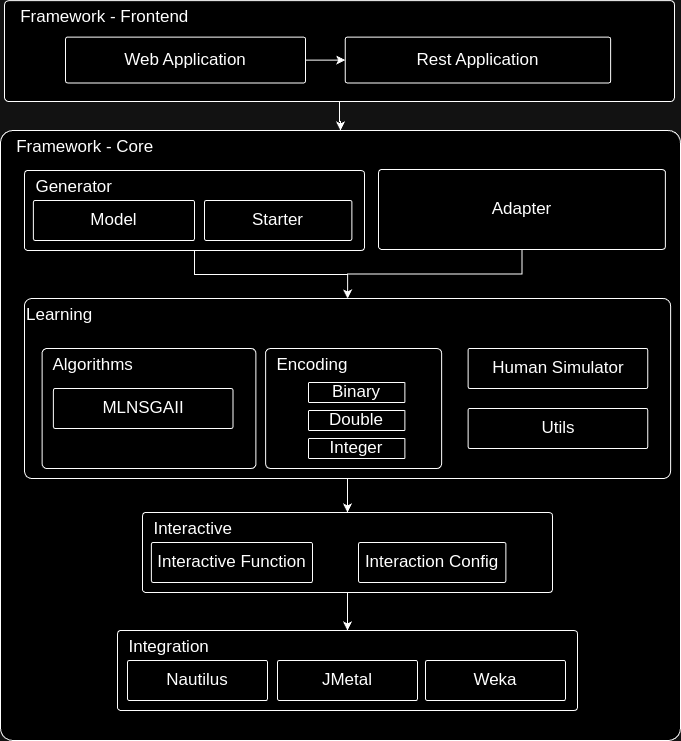

The diagram above was exported from draw.io. Its source (the exported page's mxGraphModel, read from the mxfile embedded in the PNG):
<mxGraphModel dx="1368" dy="788" grid="1" gridSize="10" guides="1" tooltips="1" connect="1" arrows="1" fold="1" page="1" pageScale="1" pageWidth="827" pageHeight="1169" math="0" shadow="0">
  <root>
    <mxCell id="0" />
    <mxCell id="1" parent="0" />
    <mxCell id="SAuky-agSvdibuI8VWrR-51" style="edgeStyle=orthogonalEdgeStyle;rounded=0;orthogonalLoop=1;jettySize=auto;html=1;" edge="1" parent="1" source="SAuky-agSvdibuI8VWrR-46">
      <mxGeometry relative="1" as="geometry">
        <mxPoint x="390" y="401.9999999999998" as="targetPoint" />
      </mxGeometry>
    </mxCell>
    <mxCell id="SAuky-agSvdibuI8VWrR-64" value="&lt;div style=&quot;padding-top: 0px; font-size: 17px;&quot;&gt;&amp;nbsp; &amp;nbsp;&lt;span style=&quot;background-color: initial;&quot;&gt;Framework - Core&lt;/span&gt;&lt;/div&gt;" style="rounded=1;whiteSpace=wrap;html=1;align=left;verticalAlign=top;arcSize=2;fontSize=17;container=0;" vertex="1" parent="1">
      <mxGeometry x="35" y="430" width="680" height="610" as="geometry" />
    </mxCell>
    <mxCell id="SAuky-agSvdibuI8VWrR-70" style="edgeStyle=orthogonalEdgeStyle;rounded=0;orthogonalLoop=1;jettySize=auto;html=1;" edge="1" parent="1" source="SAuky-agSvdibuI8VWrR-54" target="SAuky-agSvdibuI8VWrR-64">
      <mxGeometry relative="1" as="geometry" />
    </mxCell>
    <mxCell id="SAuky-agSvdibuI8VWrR-54" value="&lt;div style=&quot;padding-top: 0px; font-size: 17px;&quot;&gt;&amp;nbsp; &amp;nbsp;Framework - Frontend&lt;/div&gt;" style="rounded=1;whiteSpace=wrap;html=1;align=left;verticalAlign=top;arcSize=4;fontSize=17;container=0;" vertex="1" parent="1">
      <mxGeometry x="39" y="300.17" width="670" height="100.83" as="geometry" />
    </mxCell>
    <mxCell id="SAuky-agSvdibuI8VWrR-62" style="edgeStyle=orthogonalEdgeStyle;rounded=0;orthogonalLoop=1;jettySize=auto;html=1;" edge="1" parent="1" source="SAuky-agSvdibuI8VWrR-60" target="SAuky-agSvdibuI8VWrR-58">
      <mxGeometry relative="1" as="geometry" />
    </mxCell>
    <mxCell id="SAuky-agSvdibuI8VWrR-58" value="&lt;div style=&quot;padding-top: 0px; font-size: 17px;&quot;&gt;Rest Application&lt;/div&gt;" style="rounded=1;whiteSpace=wrap;html=1;align=center;verticalAlign=middle;arcSize=4;fontSize=17;container=0;" vertex="1" parent="1">
      <mxGeometry x="379.7560975609756" y="336.6666666666667" width="265.3658536585366" height="45.83333333333333" as="geometry" />
    </mxCell>
    <mxCell id="SAuky-agSvdibuI8VWrR-60" value="&lt;div style=&quot;padding-top: 0px; font-size: 17px;&quot;&gt;Web Application&lt;/div&gt;" style="rounded=1;whiteSpace=wrap;html=1;align=center;verticalAlign=middle;arcSize=4;fontSize=17;container=0;" vertex="1" parent="1">
      <mxGeometry x="100" y="336.6666666666667" width="240" height="45.83333333333333" as="geometry" />
    </mxCell>
    <mxCell id="SAuky-agSvdibuI8VWrR-1" value="&lt;div style=&quot;padding-top: 0px; font-size: 17px;&quot;&gt;&lt;span style=&quot;background-color: initial;&quot;&gt;&amp;nbsp;&amp;nbsp;&lt;/span&gt;&lt;span style=&quot;background-color: initial;&quot;&gt;Integration&lt;/span&gt;&lt;br&gt;&lt;/div&gt;" style="rounded=1;whiteSpace=wrap;html=1;align=left;verticalAlign=top;arcSize=4;fontSize=17;container=0;" vertex="1" parent="1">
      <mxGeometry x="152" y="930" width="460" height="80" as="geometry" />
    </mxCell>
    <mxCell id="SAuky-agSvdibuI8VWrR-5" value="&lt;div style=&quot;padding-top: 0px; font-size: 17px;&quot;&gt;Nautilus&lt;/div&gt;" style="rounded=1;whiteSpace=wrap;html=1;align=center;verticalAlign=middle;arcSize=4;fontSize=17;container=0;" vertex="1" parent="1">
      <mxGeometry x="162" y="960" width="140" height="40" as="geometry" />
    </mxCell>
    <mxCell id="SAuky-agSvdibuI8VWrR-6" value="&lt;div style=&quot;padding-top: 0px; font-size: 17px;&quot;&gt;JMetal&lt;/div&gt;" style="rounded=1;whiteSpace=wrap;html=1;align=center;verticalAlign=middle;arcSize=4;fontSize=17;container=0;" vertex="1" parent="1">
      <mxGeometry x="312" y="960" width="140" height="40" as="geometry" />
    </mxCell>
    <mxCell id="SAuky-agSvdibuI8VWrR-7" value="&lt;div style=&quot;padding-top: 0px; font-size: 17px;&quot;&gt;Weka&lt;/div&gt;" style="rounded=1;whiteSpace=wrap;html=1;align=center;verticalAlign=middle;arcSize=4;fontSize=17;container=0;" vertex="1" parent="1">
      <mxGeometry x="460" y="960" width="140" height="40" as="geometry" />
    </mxCell>
    <mxCell id="SAuky-agSvdibuI8VWrR-74" style="edgeStyle=orthogonalEdgeStyle;rounded=0;orthogonalLoop=1;jettySize=auto;html=1;" edge="1" parent="1" source="SAuky-agSvdibuI8VWrR-15" target="SAuky-agSvdibuI8VWrR-1">
      <mxGeometry relative="1" as="geometry" />
    </mxCell>
    <mxCell id="SAuky-agSvdibuI8VWrR-15" value="&lt;div style=&quot;padding-top: 0px; font-size: 17px;&quot;&gt;&amp;nbsp; Interactive&lt;/div&gt;" style="rounded=1;whiteSpace=wrap;html=1;align=left;verticalAlign=top;arcSize=4;fontSize=17;container=0;" vertex="1" parent="1">
      <mxGeometry x="177" y="812" width="410" height="80" as="geometry" />
    </mxCell>
    <mxCell id="SAuky-agSvdibuI8VWrR-16" value="&lt;div style=&quot;padding-top: 0px; font-size: 17px;&quot;&gt;Interactive Function&lt;/div&gt;" style="rounded=1;whiteSpace=wrap;html=1;align=center;verticalAlign=middle;arcSize=4;fontSize=17;container=0;" vertex="1" parent="1">
      <mxGeometry x="185.91" y="842" width="161.09" height="40" as="geometry" />
    </mxCell>
    <mxCell id="SAuky-agSvdibuI8VWrR-17" value="&lt;div style=&quot;padding-top: 0px; font-size: 17px;&quot;&gt;Interaction Config&lt;/div&gt;" style="rounded=1;whiteSpace=wrap;html=1;align=center;verticalAlign=middle;arcSize=4;fontSize=17;container=0;" vertex="1" parent="1">
      <mxGeometry x="393" y="842" width="147.39" height="40" as="geometry" />
    </mxCell>
    <mxCell id="SAuky-agSvdibuI8VWrR-71" style="edgeStyle=orthogonalEdgeStyle;rounded=0;orthogonalLoop=1;jettySize=auto;html=1;" edge="1" parent="1" source="SAuky-agSvdibuI8VWrR-34" target="SAuky-agSvdibuI8VWrR-10">
      <mxGeometry relative="1" as="geometry" />
    </mxCell>
    <mxCell id="SAuky-agSvdibuI8VWrR-34" value="&lt;div style=&quot;padding-top: 0px; font-size: 17px;&quot;&gt;&amp;nbsp; Generator&lt;/div&gt;" style="rounded=1;whiteSpace=wrap;html=1;align=left;verticalAlign=top;arcSize=4;fontSize=17;container=0;" vertex="1" parent="1">
      <mxGeometry x="59" y="470" width="340" height="80" as="geometry" />
    </mxCell>
    <mxCell id="SAuky-agSvdibuI8VWrR-35" value="&lt;div style=&quot;padding-top: 0px; font-size: 17px;&quot;&gt;Model&lt;/div&gt;" style="rounded=1;whiteSpace=wrap;html=1;align=center;verticalAlign=middle;arcSize=4;fontSize=17;container=0;" vertex="1" parent="1">
      <mxGeometry x="67.91" y="500" width="161.09" height="40" as="geometry" />
    </mxCell>
    <mxCell id="SAuky-agSvdibuI8VWrR-36" value="&lt;div style=&quot;padding-top: 0px; font-size: 17px;&quot;&gt;Starter&lt;/div&gt;" style="rounded=1;whiteSpace=wrap;html=1;align=center;verticalAlign=middle;arcSize=4;fontSize=17;container=0;" vertex="1" parent="1">
      <mxGeometry x="239" y="500" width="147.39" height="40" as="geometry" />
    </mxCell>
    <mxCell id="SAuky-agSvdibuI8VWrR-72" style="edgeStyle=orthogonalEdgeStyle;rounded=0;orthogonalLoop=1;jettySize=auto;html=1;" edge="1" parent="1" source="SAuky-agSvdibuI8VWrR-38" target="SAuky-agSvdibuI8VWrR-10">
      <mxGeometry relative="1" as="geometry" />
    </mxCell>
    <mxCell id="SAuky-agSvdibuI8VWrR-38" value="&lt;div style=&quot;padding-top: 0px; font-size: 17px;&quot;&gt;Adapter&lt;/div&gt;" style="rounded=1;whiteSpace=wrap;html=1;align=center;verticalAlign=middle;arcSize=4;fontSize=17;container=0;" vertex="1" parent="1">
      <mxGeometry x="413" y="469" width="286.92682926829264" height="80" as="geometry" />
    </mxCell>
    <mxCell id="SAuky-agSvdibuI8VWrR-73" style="edgeStyle=orthogonalEdgeStyle;rounded=0;orthogonalLoop=1;jettySize=auto;html=1;exitX=0.5;exitY=1;exitDx=0;exitDy=0;entryX=0.5;entryY=0;entryDx=0;entryDy=0;" edge="1" parent="1" source="SAuky-agSvdibuI8VWrR-10" target="SAuky-agSvdibuI8VWrR-15">
      <mxGeometry relative="1" as="geometry" />
    </mxCell>
    <mxCell id="SAuky-agSvdibuI8VWrR-10" value="&lt;div style=&quot;padding-top: 0px; font-size: 17px;&quot;&gt;Learning&lt;/div&gt;" style="rounded=1;whiteSpace=wrap;html=1;align=left;verticalAlign=top;arcSize=4;fontSize=17;container=0;" vertex="1" parent="1">
      <mxGeometry x="59" y="598" width="646.0714285714286" height="180" as="geometry" />
    </mxCell>
    <mxCell id="SAuky-agSvdibuI8VWrR-11" value="&lt;div style=&quot;padding-top: 0px; font-size: 17px;&quot;&gt;&amp;nbsp; Algorithms&lt;/div&gt;" style="rounded=1;whiteSpace=wrap;html=1;align=left;verticalAlign=top;arcSize=4;fontSize=17;container=0;" vertex="1" parent="1">
      <mxGeometry x="76.60785714285714" y="648" width="213.8207142857143" height="120" as="geometry" />
    </mxCell>
    <mxCell id="SAuky-agSvdibuI8VWrR-24" value="&lt;div style=&quot;padding-top: 0px; font-size: 17px;&quot;&gt;Human Simulator&lt;/div&gt;" style="rounded=1;whiteSpace=wrap;html=1;align=center;verticalAlign=middle;arcSize=4;fontSize=17;container=0;" vertex="1" parent="1">
      <mxGeometry x="502.5757029237994" y="648" width="179.60869565217394" height="40" as="geometry" />
    </mxCell>
    <mxCell id="SAuky-agSvdibuI8VWrR-25" value="&lt;div style=&quot;padding-top: 0px; font-size: 17px;&quot;&gt;Utils&lt;/div&gt;" style="rounded=1;whiteSpace=wrap;html=1;align=center;verticalAlign=middle;arcSize=4;fontSize=17;container=0;" vertex="1" parent="1">
      <mxGeometry x="502.5768788819875" y="708" width="179.60869565217394" height="40" as="geometry" />
    </mxCell>
    <mxCell id="SAuky-agSvdibuI8VWrR-27" value="&lt;div style=&quot;padding-top: 0px; font-size: 17px;&quot;&gt;MLNSGAII&lt;/div&gt;" style="rounded=1;whiteSpace=wrap;html=1;align=center;verticalAlign=middle;arcSize=4;fontSize=17;container=0;" vertex="1" parent="1">
      <mxGeometry x="87.9243788819875" y="688" width="179.60869565217394" height="40" as="geometry" />
    </mxCell>
    <mxCell id="SAuky-agSvdibuI8VWrR-12" value="&lt;div style=&quot;padding-top: 0px; font-size: 17px;&quot;&gt;&amp;nbsp; Encoding&lt;/div&gt;" style="rounded=1;whiteSpace=wrap;html=1;align=left;verticalAlign=top;arcSize=4;fontSize=17;container=0;" vertex="1" parent="1">
      <mxGeometry x="300.0714285714286" y="648" width="176.08821428571432" height="120" as="geometry" />
    </mxCell>
    <mxCell id="SAuky-agSvdibuI8VWrR-28" value="&lt;div style=&quot;padding-top: 0px; font-size: 17px;&quot;&gt;Binary&lt;/div&gt;" style="rounded=1;whiteSpace=wrap;html=1;align=center;verticalAlign=middle;arcSize=4;fontSize=17;container=0;" vertex="1" parent="1">
      <mxGeometry x="343.00000000000006" y="682" width="96.42857142857144" height="20" as="geometry" />
    </mxCell>
    <mxCell id="SAuky-agSvdibuI8VWrR-29" value="&lt;div style=&quot;padding-top: 0px; font-size: 17px;&quot;&gt;Double&lt;/div&gt;" style="rounded=1;whiteSpace=wrap;html=1;align=center;verticalAlign=middle;arcSize=4;fontSize=17;container=0;" vertex="1" parent="1">
      <mxGeometry x="343.00000000000006" y="710" width="96.42857142857144" height="20" as="geometry" />
    </mxCell>
    <mxCell id="SAuky-agSvdibuI8VWrR-30" value="&lt;div style=&quot;padding-top: 0px; font-size: 17px;&quot;&gt;Integer&lt;/div&gt;" style="rounded=1;whiteSpace=wrap;html=1;align=center;verticalAlign=middle;arcSize=4;fontSize=17;container=0;" vertex="1" parent="1">
      <mxGeometry x="343.00000000000006" y="738" width="96.42857142857144" height="20" as="geometry" />
    </mxCell>
  </root>
</mxGraphModel>